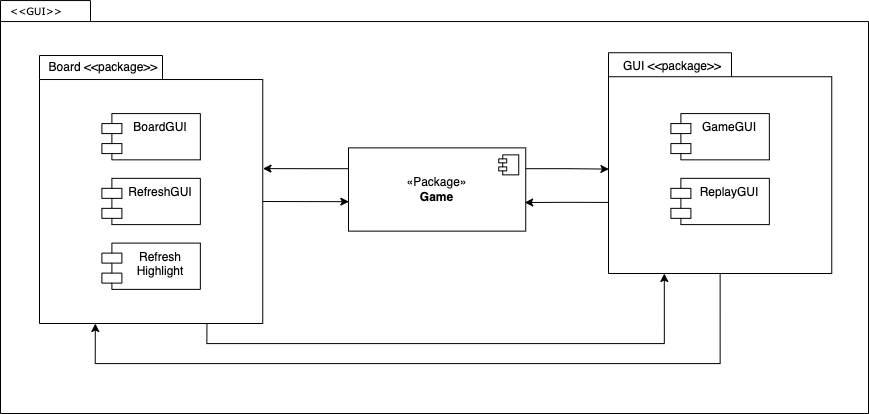

The diagram above was exported from draw.io. Its source (the exported page's mxGraphModel, read from the mxfile embedded in the PNG):
<mxGraphModel dx="594" dy="789" grid="1" gridSize="10" guides="1" tooltips="1" connect="1" arrows="1" fold="1" page="1" pageScale="1" pageWidth="850" pageHeight="1100" math="0" shadow="0">
  <root>
    <mxCell id="0" />
    <mxCell id="1" parent="0" />
    <mxCell id="Ctug3d481jtCH8i4jLDj-1" value="" style="shape=folder;fontStyle=1;spacingTop=10;tabWidth=90;tabHeight=21;tabPosition=left;html=1;rounded=0;shadow=0;comic=0;labelBackgroundColor=none;strokeWidth=1;fillColor=none;fontFamily=Verdana;fontSize=10;align=center;" parent="1" vertex="1">
      <mxGeometry x="1022" y="237.05" width="868" height="412.95" as="geometry" />
    </mxCell>
    <mxCell id="q4FSoaZPFxHaDrBLj_5W-9" style="edgeStyle=orthogonalEdgeStyle;rounded=0;orthogonalLoop=1;jettySize=auto;html=1;exitX=0;exitY=0;exitDx=223.25;exitDy=145.99;exitPerimeter=0;entryX=0.002;entryY=0.646;entryDx=0;entryDy=0;entryPerimeter=0;" edge="1" parent="1" source="Ctug3d481jtCH8i4jLDj-4" target="Ctug3d481jtCH8i4jLDj-22">
      <mxGeometry relative="1" as="geometry" />
    </mxCell>
    <mxCell id="q4FSoaZPFxHaDrBLj_5W-12" style="edgeStyle=orthogonalEdgeStyle;rounded=0;orthogonalLoop=1;jettySize=auto;html=1;exitX=0.75;exitY=1;exitDx=0;exitDy=0;exitPerimeter=0;entryX=0.25;entryY=1;entryDx=0;entryDy=0;entryPerimeter=0;" edge="1" parent="1" source="Ctug3d481jtCH8i4jLDj-4" target="q4FSoaZPFxHaDrBLj_5W-1">
      <mxGeometry relative="1" as="geometry" />
    </mxCell>
    <mxCell id="Ctug3d481jtCH8i4jLDj-4" value="" style="shape=folder;fontStyle=1;spacingTop=10;tabWidth=123;tabHeight=24;tabPosition=left;html=1;rounded=0;shadow=0;comic=0;labelBackgroundColor=none;strokeWidth=1;fontFamily=Verdana;fontSize=10;align=center;" parent="1" vertex="1">
      <mxGeometry x="1061" y="292.02" width="223.25" height="267.98" as="geometry" />
    </mxCell>
    <mxCell id="Ctug3d481jtCH8i4jLDj-5" value="Board &amp;lt;&amp;lt;package&amp;gt;&amp;gt;" style="text;html=1;strokeColor=none;fillColor=none;align=center;verticalAlign=middle;whiteSpace=wrap;rounded=0;" parent="1" vertex="1">
      <mxGeometry x="1060.8089260808927" y="290.24221426346935" width="128.00557880055788" height="27.757707879165366" as="geometry" />
    </mxCell>
    <mxCell id="Ctug3d481jtCH8i4jLDj-6" value="BoardGUI" style="shape=module;align=left;spacingLeft=20;align=center;verticalAlign=top;whiteSpace=wrap;html=1;" parent="1" vertex="1">
      <mxGeometry x="1123.387740585774" y="350.0778573653067" width="98.46582984658298" height="46.262846465275615" as="geometry" />
    </mxCell>
    <mxCell id="Ctug3d481jtCH8i4jLDj-8" value="RefreshGUI" style="shape=module;align=left;spacingLeft=20;align=center;verticalAlign=top;whiteSpace=wrap;html=1;" parent="1" vertex="1">
      <mxGeometry x="1123.387740585774" y="414.8458424166926" width="98.46582984658298" height="46.262846465275615" as="geometry" />
    </mxCell>
    <mxCell id="Ctug3d481jtCH8i4jLDj-10" value="Refresh&lt;br&gt;Highlight" style="shape=module;align=left;spacingLeft=20;align=center;verticalAlign=top;whiteSpace=wrap;html=1;" parent="1" vertex="1">
      <mxGeometry x="1123.387740585774" y="479.6138274680785" width="98.46582984658298" height="46.262846465275615" as="geometry" />
    </mxCell>
    <mxCell id="Ctug3d481jtCH8i4jLDj-15" value="&amp;lt;&amp;lt;GUI&amp;gt;&amp;gt;" style="text;html=1;align=left;verticalAlign=top;spacingTop=-4;fontSize=10;fontFamily=Verdana" parent="1" vertex="1">
      <mxGeometry x="1030.0044769874476" y="239.0475397072563" width="128.00557880055788" height="18.505138586110245" as="geometry" />
    </mxCell>
    <mxCell id="q4FSoaZPFxHaDrBLj_5W-8" style="edgeStyle=orthogonalEdgeStyle;rounded=0;orthogonalLoop=1;jettySize=auto;html=1;exitX=0;exitY=0.25;exitDx=0;exitDy=0;entryX=1.001;entryY=0.422;entryDx=0;entryDy=0;entryPerimeter=0;" edge="1" parent="1" source="Ctug3d481jtCH8i4jLDj-22" target="Ctug3d481jtCH8i4jLDj-4">
      <mxGeometry relative="1" as="geometry" />
    </mxCell>
    <mxCell id="q4FSoaZPFxHaDrBLj_5W-10" style="edgeStyle=orthogonalEdgeStyle;rounded=0;orthogonalLoop=1;jettySize=auto;html=1;exitX=1;exitY=0.25;exitDx=0;exitDy=0;entryX=0.002;entryY=0.527;entryDx=0;entryDy=0;entryPerimeter=0;" edge="1" parent="1" source="Ctug3d481jtCH8i4jLDj-22" target="q4FSoaZPFxHaDrBLj_5W-1">
      <mxGeometry relative="1" as="geometry" />
    </mxCell>
    <mxCell id="Ctug3d481jtCH8i4jLDj-22" value="«Package»&lt;br&gt;&lt;b&gt;Game&lt;/b&gt;" style="html=1;dropTarget=0;whiteSpace=wrap;" parent="1" vertex="1">
      <mxGeometry x="1369.9974058577407" y="384.3741046402989" width="177.2384937238494" height="83.2731236374961" as="geometry" />
    </mxCell>
    <mxCell id="Ctug3d481jtCH8i4jLDj-23" value="" style="shape=module;jettyWidth=8;jettyHeight=4;" parent="Ctug3d481jtCH8i4jLDj-22" vertex="1">
      <mxGeometry x="1" width="20" height="20" relative="1" as="geometry">
        <mxPoint x="-27" y="7" as="offset" />
      </mxGeometry>
    </mxCell>
    <mxCell id="q4FSoaZPFxHaDrBLj_5W-11" style="edgeStyle=orthogonalEdgeStyle;rounded=0;orthogonalLoop=1;jettySize=auto;html=1;exitX=0.003;exitY=0.678;exitDx=0;exitDy=0;exitPerimeter=0;entryX=0.994;entryY=0.656;entryDx=0;entryDy=0;entryPerimeter=0;" edge="1" parent="1" source="q4FSoaZPFxHaDrBLj_5W-1" target="Ctug3d481jtCH8i4jLDj-22">
      <mxGeometry relative="1" as="geometry">
        <mxPoint x="1550" y="438" as="targetPoint" />
      </mxGeometry>
    </mxCell>
    <mxCell id="q4FSoaZPFxHaDrBLj_5W-13" style="edgeStyle=orthogonalEdgeStyle;rounded=0;orthogonalLoop=1;jettySize=auto;html=1;exitX=0.5;exitY=1;exitDx=0;exitDy=0;exitPerimeter=0;entryX=0.25;entryY=1;entryDx=0;entryDy=0;entryPerimeter=0;" edge="1" parent="1" source="q4FSoaZPFxHaDrBLj_5W-1" target="Ctug3d481jtCH8i4jLDj-4">
      <mxGeometry relative="1" as="geometry">
        <Array as="points">
          <mxPoint x="1742" y="600" />
          <mxPoint x="1117" y="600" />
        </Array>
      </mxGeometry>
    </mxCell>
    <mxCell id="q4FSoaZPFxHaDrBLj_5W-1" value="" style="shape=folder;fontStyle=1;spacingTop=10;tabWidth=123;tabHeight=24;tabPosition=left;html=1;rounded=0;shadow=0;comic=0;labelBackgroundColor=none;strokeWidth=1;fontFamily=Verdana;fontSize=10;align=center;" vertex="1" parent="1">
      <mxGeometry x="1630" y="289.24" width="223.25" height="220.76" as="geometry" />
    </mxCell>
    <mxCell id="q4FSoaZPFxHaDrBLj_5W-2" value="GUI &amp;lt;&amp;lt;package&amp;gt;&amp;gt;" style="text;html=1;strokeColor=none;fillColor=none;align=center;verticalAlign=middle;whiteSpace=wrap;rounded=0;" vertex="1" parent="1">
      <mxGeometry x="1629.9989260808927" y="289.24221426346935" width="128.00557880055788" height="27.757707879165366" as="geometry" />
    </mxCell>
    <mxCell id="q4FSoaZPFxHaDrBLj_5W-3" value="GameGUI" style="shape=module;align=left;spacingLeft=20;align=center;verticalAlign=top;whiteSpace=wrap;html=1;" vertex="1" parent="1">
      <mxGeometry x="1692.387740585774" y="350.0778573653067" width="98.46582984658298" height="46.262846465275615" as="geometry" />
    </mxCell>
    <mxCell id="q4FSoaZPFxHaDrBLj_5W-4" value="ReplayGUI" style="shape=module;align=left;spacingLeft=20;align=center;verticalAlign=top;whiteSpace=wrap;html=1;" vertex="1" parent="1">
      <mxGeometry x="1692.387740585774" y="414.8458424166926" width="98.46582984658298" height="46.262846465275615" as="geometry" />
    </mxCell>
  </root>
</mxGraphModel>